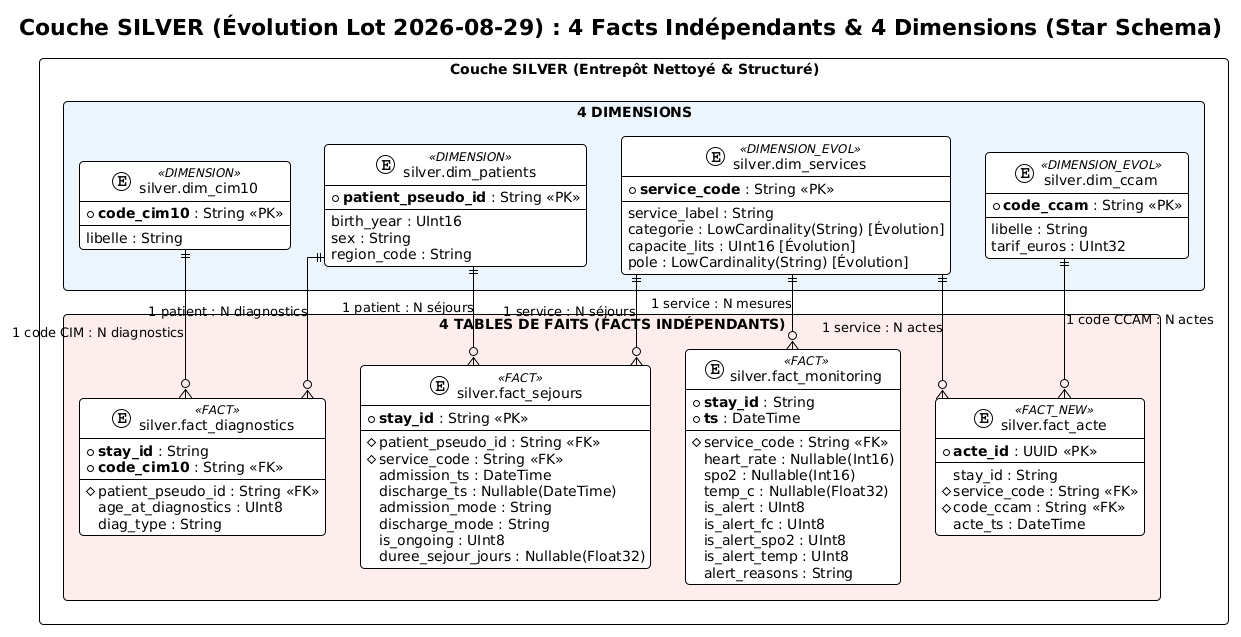

The diagram above was rendered by PlantUML. Its source (embedded in the PNG):
@startuml silver_schema_eds
!theme plain
skinparam linetype ortho
skinparam roundcorner 8
skinparam shadowing false
skinparam packageStyle rectangle

skinparam entity<<FACT>> {
    BackgroundColor #FDEDEC
    BorderColor #E74C3C
    HeaderBackgroundColor #FADBD8
}

skinparam entity<<FACT_NEW>> {
    BackgroundColor #FADBD8
    BorderColor #C0392B
    HeaderBackgroundColor #F1948A
}

skinparam entity<<DIMENSION>> {
    BackgroundColor #EBF5FB
    BorderColor #2980B9
    HeaderBackgroundColor #D4E6F1
}

skinparam entity<<DIMENSION_EVOL>> {
    BackgroundColor #E8F8F5
    BorderColor #16A085
    HeaderBackgroundColor #A3E4D7
}

title Couche SILVER (Évolution Lot 2026-08-29) : 4 Facts Indépendants & 4 Dimensions (Star Schema)

package "Couche SILVER (Entrepôt Nettoyé & Structuré)" #FAFAFA {

    ' ==========================================================================
    ' LES 4 DIMENSIONS
    ' ==========================================================================
    package "4 DIMENSIONS" #EBF5FB {
        entity "silver.dim_patients" as dim_patients <<DIMENSION>> {
            + **patient_pseudo_id** : String <<PK>>
            --
            birth_year : UInt16
            sex : String
            region_code : String
        }

        entity "silver.dim_services" as dim_services <<DIMENSION_EVOL>> {
            + **service_code** : String <<PK>>
            --
            service_label : String
            categorie : LowCardinality(String) [Évolution]
            capacite_lits : UInt16 [Évolution]
            pole : LowCardinality(String) [Évolution]
        }

        entity "silver.dim_cim10" as dim_cim10 <<DIMENSION>> {
            + **code_cim10** : String <<PK>>
            --
            libelle : String
        }

        entity "silver.dim_ccam" as dim_ccam <<DIMENSION_EVOL>> {
            + **code_ccam** : String <<PK>>
            --
            libelle : String
            tarif_euros : UInt32
        }
    }

    ' ==========================================================================
    ' LES 4 TABLES DE FAITS (FACTS INDÉPENDANTS)
    ' ==========================================================================
    package "4 TABLES DE FAITS (FACTS INDÉPENDANTS)" #FDEDEC {

        ' FACT 1 : Séjours
        entity "silver.fact_sejours" as fact_sejours <<FACT>> {
            + **stay_id** : String <<PK>>
            --
            # patient_pseudo_id : String <<FK>>
            # service_code : String <<FK>>
            admission_ts : DateTime
            discharge_ts : Nullable(DateTime)
            admission_mode : String
            discharge_mode : String
            is_ongoing : UInt8
            duree_sejour_jours : Nullable(Float32)
        }

        ' FACT 2 : Diagnostics
        entity "silver.fact_diagnostics" as fact_diagnostics <<FACT>> {
            + **stay_id** : String
            + **code_cim10** : String <<FK>>
            --
            # patient_pseudo_id : String <<FK>>
            age_at_diagnostics : UInt8
            diag_type : String
        }

        ' FACT 3 : Monitoring
        entity "silver.fact_monitoring" as fact_monitoring <<FACT>> {
            + **stay_id** : String
            + **ts** : DateTime
            --
            # service_code : String <<FK>>
            heart_rate : Nullable(Int16)
            spo2 : Nullable(Int16)
            temp_c : Nullable(Float32)
            is_alert : UInt8
            is_alert_fc : UInt8
            is_alert_spo2 : UInt8
            is_alert_temp : UInt8
            alert_reasons : String
        }

        ' FACT 4 : Actes Médicaux (NOUVEAU)
        entity "silver.fact_acte" as fact_acte <<FACT_NEW>> {
            + **acte_id** : UUID <<PK>>
            --
            stay_id : String
            # service_code : String <<FK>>
            # code_ccam : String <<FK>>
            acte_ts : DateTime
        }
    }
}

' ==============================================================================
' RELATIONS DIMENSIONNELLES (Star Schema : Relations Facts <-> Dimensions)
' ==============================================================================
dim_patients ||--o{ fact_sejours : "1 patient : N séjours"
dim_services ||--o{ fact_sejours : "1 service : N séjours"

dim_patients ||--o{ fact_diagnostics : "1 patient : N diagnostics"
dim_cim10    ||--o{ fact_diagnostics : "1 code CIM : N diagnostics"

dim_services ||--o{ fact_monitoring : "1 service : N mesures"

dim_services ||--o{ fact_acte : "1 service : N actes"
dim_ccam     ||--o{ fact_acte : "1 code CCAM : N actes"

@enduml